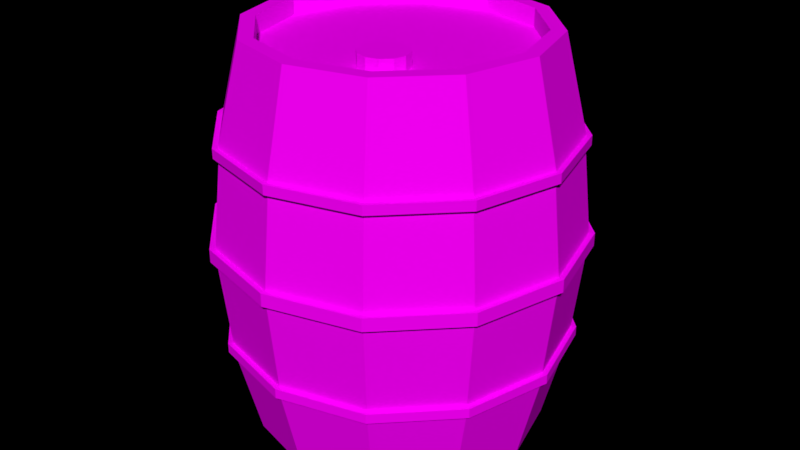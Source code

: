 # Source: Barrel.blend  (saved by Blender 2.79.0; exported with 4.5.12 LTS)
import bpy
from mathutils import Matrix  # noqa: F401  (used for matrix-valued properties, if any)

bpy.ops.wm.read_factory_settings(use_empty=True)
scene = bpy.context.scene
scene.name = 'Scene'

# ---- collections
col_collection_1 = bpy.data.collections.new('Collection 1'); scene.collection.children.link(col_collection_1)

# ---- images (referenced by path relative to the original .blend; pixels are not part of the script)
import os
ASSET_DIR = os.environ.get("B2B_ASSET_DIR", "")  # directory of the original .blend (textures are referenced by path, not embedded)
HERE = os.path.dirname(os.path.abspath(__file__))  # packed textures are extracted next to this script under _unpacked/

def load_image(name, relpath, width, height, colorspace="sRGB"):
    """Load a texture the original file referenced (path relative to the .blend, or extracted next to this script)."""
    p = next((c for c in (os.path.join(HERE, relpath), os.path.join(ASSET_DIR, relpath)) if relpath and os.path.exists(c)), "")
    if p:
        img = bpy.data.images.load(p, check_existing=True)
        img.name = name
    else:  # same state as the original file: an image datablock whose file is absent (Cycles renders it pink)
        img = bpy.data.images.new(name, width, height)
        img.source = "FILE"
        img.filepath = "//" + (relpath or name)
    img.colorspace_settings.name = colorspace
    return img
img_colors_png = load_image('colors.png', 'colors.png', 1024, 1024, 'sRGB')

# ---- materials (node trees are filled in below, after node groups)
mat_material_001 = bpy.data.materials.new('Material.001')
mat_material_001.alpha_threshold = 0.0
mat_material_001.roughness = 0.5

# ---- material node trees
mat_material_001.use_nodes = True; mat_material_001.node_tree.nodes.clear()
_N = mat_material_001.node_tree.nodes; _L = mat_material_001.node_tree.links
n0 = _N.new('ShaderNodeOutputMaterial'); n0.name = 'Material Output'; n0.location = (300, 300)
n1 = _N.new('ShaderNodeBsdfDiffuse'); n1.name = 'Diffuse BSDF'; n1.location = (10, 300)
n2 = _N.new('ShaderNodeTexImage'); n2.name = 'Image Texture'; n2.location = (-253, 319)
n2.width = 140
n2.image = img_colors_png
_L.new(n1.outputs[0], n0.inputs[0])
_L.new(n2.outputs[0], n1.inputs[0])
n0.is_active_output = True

# ---- world
world_world = bpy.data.worlds.new('World'); scene.world = world_world
world_world.color = (0.0, 0.0, 0.0)
world_world.use_sun_shadow = False
world_world.sun_shadow_jitter_overblur = 0.0
world_world.cycles.sampling_method = 'MANUAL'

# ---- meshes
me_cylinder_001 = bpy.data.meshes.new('Cylinder.001')
me_cylinder_001.from_pydata([(1.373e-08, 0.9011, -1.372), (1.373e-08, 0.9011, 1.372), (0.4506, 0.7804, -1.372), (0.4506, 0.7804, 1.372), (0.7804, 0.4506, -1.372), (0.7804, 0.4506, 1.372), (0.9011, -3.761e-08, -1.372), (0.9011, -3.761e-08, 1.372), (0.7804, -0.4506, -1.372), (0.7804, -0.4506, 1.372), (0.4506, -0.7804, -1.372), (0.4506, -0.7804, 1.372), (1.388e-07, -0.9011, -1.372), (1.388e-07, -0.9011, 1.372), (-0.4506, -0.7804, -1.372), (-0.4506, -0.7804, 1.372), (-0.7804, -0.4506, -1.372), (-0.7804, -0.4506, 1.372), (-0.9011, -4.176e-07, -1.372), (-0.9011, -4.176e-07, 1.372), (-0.7804, 0.4506, -1.372), (-0.7804, 0.4506, 1.372), (-0.4506, 0.7804, -1.372), (-0.4506, 0.7804, 1.372), (2.176e-09, 1.159, -0.6576), (2.176e-09, 1.159, 0.6565), (0.5797, 1.004, 0.6565), (0.5797, 1.004, -0.6576), (1.004, 0.5797, 0.6565), (1.004, 0.5797, -0.6576), (1.159, -2.852e-08, 0.6565), (1.159, -2.852e-08, -0.6576), (1.004, -0.5797, 0.6565), (1.004, -0.5797, -0.6576), (0.5797, -1.004, 0.6565), (0.5797, -1.004, -0.6576), (1.772e-07, -1.159, 0.6565), (1.772e-07, -1.159, -0.6576), (-0.5797, -1.004, 0.6565), (-0.5797, -1.004, -0.6576), (-1.004, -0.5797, 0.6565), (-1.004, -0.5797, -0.6576), (-1.159, -5.168e-07, 0.6565), (-1.159, -5.168e-07, -0.6576), (-1.004, 0.5797, 0.6565), (-1.004, 0.5797, -0.6576), (-0.5797, 1.004, 0.6565), (-0.5797, 1.004, -0.6576), (2.176e-09, 1.159, 0.7206), (0.5797, 1.004, 0.7206), (1.004, 0.5797, 0.7206), (1.159, -2.852e-08, 0.7206), (1.004, -0.5797, 0.7206), (0.5797, -1.004, 0.7206), (1.772e-07, -1.159, 0.7206), (-0.5797, -1.004, 0.7206), (-1.004, -0.5797, 0.7206), (-1.159, -5.168e-07, 0.7206), (-1.004, 0.5797, 0.7206), (-0.5797, 1.004, 0.7206), (3.137e-09, 1.226, 0.05094), (0.6128, 1.061, 0.05094), (1.061, 0.6128, 0.05094), (1.226, -2.13e-08, 0.05094), (1.061, -0.6128, 0.05094), (0.6128, -1.061, 0.05094), (1.882e-07, -1.226, 0.05094), (-0.6128, -1.061, 0.05094), (-1.061, -0.6128, 0.05094), (-1.226, -5.375e-07, 0.05094), (-1.061, 0.6128, 0.05094), (-0.6128, 1.061, 0.05094), (3.137e-09, 1.226, -0.03674), (0.6128, 1.061, -0.03674), (1.061, 0.6128, -0.03674), (1.226, -2.13e-08, -0.03674), (1.061, -0.6128, -0.03674), (0.6128, -1.061, -0.03674), (1.882e-07, -1.226, -0.03674), (-0.6128, -1.061, -0.03674), (-1.061, -0.6128, -0.03674), (-1.226, -5.375e-07, -0.03674), (-1.061, 0.6128, -0.03674), (-0.6128, 1.061, -0.03674), (0.5797, 1.004, -0.722), (1.004, 0.5797, -0.722), (1.159, -2.852e-08, -0.722), (1.004, -0.5797, -0.722), (0.5797, -1.004, -0.722), (1.772e-07, -1.159, -0.722), (-0.5797, -1.004, -0.722), (-1.004, -0.5797, -0.722), (-1.159, -5.168e-07, -0.722), (-1.004, 0.5797, -0.722), (-0.5797, 1.004, -0.722), (2.176e-09, 1.159, -0.722), (3.841e-09, 1.195, -0.724), (3.841e-09, 1.195, -0.6576), (4.897e-09, 1.263, -0.03791), (4.897e-09, 1.263, -0.0006193), (0.5974, 1.035, 0.7226), (0.5974, 1.035, 0.6565), (0.6316, 1.094, 0.05245), (0.6316, 1.094, -0.0006193), (1.035, 0.5974, 0.7226), (1.035, 0.5974, 0.6565), (1.094, 0.6316, 0.05245), (1.094, 0.6316, -0.0006193), (1.195, -2.498e-08, 0.7226), (1.195, -2.498e-08, 0.6565), (1.263, -1.756e-08, 0.05245), (1.263, -1.756e-08, -0.0006193), (1.035, -0.5974, 0.7226), (1.035, -0.5974, 0.6565), (1.094, -0.6316, 0.05245), (1.094, -0.6316, -0.0006193), (0.5974, -1.035, 0.7226), (0.5974, -1.035, 0.6565), (0.6316, -1.094, 0.05245), (0.6316, -1.094, -0.0006193), (1.843e-07, -1.195, 0.7226), (1.843e-07, -1.195, 0.6565), (1.956e-07, -1.263, 0.05245), (1.956e-07, -1.263, -0.0006193), (-0.5974, -1.035, 0.7226), (-0.5974, -1.035, 0.6565), (-0.6316, -1.094, 0.05245), (-0.6316, -1.094, -0.0006193), (-1.035, -0.5974, 0.7226), (-1.035, -0.5974, 0.6565), (-1.094, -0.6316, 0.05245), (-1.094, -0.6316, -0.0006193), (-1.195, -5.283e-07, 0.7226), (-1.195, -5.283e-07, 0.6565), (-1.263, -5.496e-07, 0.05245), (-1.263, -5.496e-07, -0.0006193), (-1.035, 0.5974, 0.7226), (-1.035, 0.5974, 0.6565), (-1.094, 0.6316, 0.05245), (-1.094, 0.6316, -0.0006193), (-0.5974, 1.035, 0.7226), (-0.5974, 1.035, 0.6565), (-0.6316, 1.094, 0.05245), (-0.6316, 1.094, -0.0006193), (-0.5974, 1.035, -0.6576), (3.841e-09, 1.195, 0.6565), (-1.035, 0.5974, -0.6576), (-1.195, -5.283e-07, -0.6576), (-1.035, -0.5974, -0.6576), (-0.5974, -1.035, -0.6576), (1.843e-07, -1.195, -0.6576), (0.5974, -1.035, -0.6576), (1.035, -0.5974, -0.6576), (1.195, -2.498e-08, -0.6576), (1.035, 0.5974, -0.6576), (0.5974, 1.035, -0.6576), (3.841e-09, 1.195, 0.7226), (4.897e-09, 1.263, 0.05245), (0.6316, 1.094, -0.03791), (1.094, 0.6316, -0.03791), (1.263, -1.756e-08, -0.03791), (1.094, -0.6316, -0.03791), (0.6316, -1.094, -0.03791), (1.956e-07, -1.263, -0.03791), (-0.6316, -1.094, -0.03791), (-1.094, -0.6316, -0.03791), (-1.263, -5.496e-07, -0.03791), (-1.094, 0.6316, -0.03791), (-0.6316, 1.094, -0.03791), (0.5974, 1.035, -0.724), (1.035, 0.5974, -0.724), (1.195, -2.498e-08, -0.724), (1.035, -0.5974, -0.724), (0.5974, -1.035, -0.724), (1.843e-07, -1.195, -0.724), (-0.5974, -1.035, -0.724), (-1.035, -0.5974, -0.724), (-1.195, -5.283e-07, -0.724), (-1.035, 0.5974, -0.724), (-0.5974, 1.035, -0.724), (0.0, 1.0, -1.372), (0.5, 0.866, -1.372), (0.5, 0.866, 1.372), (0.0, 1.0, 1.372), (0.866, 0.5, -1.372), (0.866, 0.5, 1.372), (1.0, -4.371e-08, -1.372), (1.0, -4.371e-08, 1.372), (0.866, -0.5, -1.372), (0.866, -0.5, 1.372), (0.5, -0.866, -1.372), (0.5, -0.866, 1.372), (1.51e-07, -1.0, -1.372), (1.51e-07, -1.0, 1.372), (-0.5, -0.866, -1.372), (-0.5, -0.866, 1.372), (-0.866, -0.5, -1.372), (-0.866, -0.5, 1.372), (-1.0, -4.649e-07, -1.372), (-1.0, -4.649e-07, 1.372), (-0.866, 0.5, -1.372), (-0.866, 0.5, 1.372), (-0.5, 0.866, -1.372), (-0.5, 0.866, 1.372), (1.373e-08, 0.9011, -1.249), (0.4506, 0.7804, -1.249), (0.2936, -0.2568, 1.249), (0.212, -0.2349, 1.249), (0.7804, 0.4506, -1.249), (0.3534, -0.3166, 1.249), (0.9011, -3.761e-08, -1.249), (0.3753, -0.3983, 1.249), (0.7804, -0.4506, -1.249), (0.3534, -0.48, 1.249), (0.4506, -0.7804, -1.249), (0.2936, -0.5398, 1.249), (1.388e-07, -0.9011, -1.249), (0.212, -0.5616, 1.249), (-0.4506, -0.7804, -1.249), (0.1303, -0.5398, 1.249), (-0.7804, -0.4506, -1.249), (0.07048, -0.48, 1.249), (-0.9011, -4.176e-07, -1.249), (0.0486, -0.3983, 1.249), (-0.7804, 0.4506, -1.249), (0.07048, -0.3166, 1.249), (-0.4506, 0.7804, -1.249), (0.1303, -0.2568, 1.249), (0.4506, 0.7804, 1.249), (1.373e-08, 0.9011, 1.249), (0.7804, 0.4506, 1.249), (0.9011, -3.761e-08, 1.249), (0.7804, -0.4506, 1.249), (0.4506, -0.7804, 1.249), (1.388e-07, -0.9011, 1.249), (-0.4506, -0.7804, 1.249), (-0.7804, -0.4506, 1.249), (-0.9011, -4.176e-07, 1.249), (-0.7804, 0.4506, 1.249), (-0.4506, 0.7804, 1.249), (0.2936, -0.2568, 1.344), (0.212, -0.2349, 1.344), (0.3534, -0.3166, 1.344), (0.3753, -0.3983, 1.344), (0.3534, -0.48, 1.344), (0.2936, -0.5398, 1.344), (0.212, -0.5616, 1.344), (0.1303, -0.5398, 1.344), (0.07048, -0.48, 1.344), (0.0486, -0.3983, 1.344), (0.07048, -0.3166, 1.344), (0.1303, -0.2568, 1.344)], [], [(48, 183, 182, 49), (49, 182, 185, 50), (50, 185, 187, 51), (51, 187, 189, 52), (52, 189, 191, 53), (53, 191, 193, 54), (54, 193, 195, 55), (55, 195, 197, 56), (56, 197, 199, 57), (57, 199, 201, 58), (16, 18, 222, 220), (58, 201, 203, 59), (59, 203, 183, 48), (3, 1, 229, 228), (41, 43, 147, 148), (26, 25, 145, 101), (71, 46, 25, 60), (44, 42, 133, 137), (24, 27, 155, 97), (70, 44, 46, 71), (48, 49, 100, 156), (43, 45, 146, 147), (69, 42, 44, 70), (28, 26, 101, 105), (49, 50, 104, 100), (68, 40, 42, 69), (46, 44, 137, 141), (50, 51, 108, 104), (67, 38, 40, 68), (71, 60, 157, 142), (27, 29, 154, 155), (66, 36, 38, 67), (51, 52, 112, 108), (70, 71, 142, 138), (65, 34, 36, 66), (45, 47, 144, 146), (30, 28, 105, 109), (64, 32, 34, 65), (52, 53, 116, 112), (69, 70, 138, 134), (63, 30, 32, 64), (72, 83, 168, 98), (25, 46, 141, 145), (62, 28, 30, 63), (53, 54, 120, 116), (68, 69, 134, 130), (61, 26, 28, 62), (83, 82, 167, 168), (29, 31, 153, 154), (60, 25, 26, 61), (54, 55, 124, 120), (67, 68, 130, 126), (82, 81, 166, 167), (47, 24, 97, 144), (95, 94, 179, 96), (32, 30, 109, 113), (55, 56, 128, 124), (66, 67, 126, 122), (81, 80, 165, 166), (94, 93, 178, 179), (56, 57, 132, 128), (65, 66, 122, 118), (80, 79, 164, 165), (93, 92, 177, 178), (31, 33, 152, 153), (57, 58, 136, 132), (64, 65, 118, 114), (79, 78, 163, 164), (92, 91, 176, 177), (34, 32, 113, 117), (58, 59, 140, 136), (63, 64, 114, 110), (78, 77, 162, 163), (91, 90, 175, 176), (24, 72, 73, 27), (27, 73, 74, 29), (29, 74, 75, 31), (31, 75, 76, 33), (33, 76, 77, 35), (35, 77, 78, 37), (37, 78, 79, 39), (39, 79, 80, 41), (41, 80, 81, 43), (43, 81, 82, 45), (45, 82, 83, 47), (47, 83, 72, 24), (180, 95, 84, 181), (181, 84, 85, 184), (184, 85, 86, 186), (186, 86, 87, 188), (188, 87, 88, 190), (190, 88, 89, 192), (192, 89, 90, 194), (194, 90, 91, 196), (196, 91, 92, 198), (198, 92, 93, 200), (200, 93, 94, 202), (202, 94, 95, 180), (179, 144, 97, 96), (168, 143, 99, 98), (178, 146, 144, 179), (167, 139, 143, 168), (177, 147, 146, 178), (166, 135, 139, 167), (176, 148, 147, 177), (165, 131, 135, 166), (175, 149, 148, 176), (164, 127, 131, 165), (174, 150, 149, 175), (163, 123, 127, 164), (173, 151, 150, 174), (162, 119, 123, 163), (172, 152, 151, 173), (161, 115, 119, 162), (171, 153, 152, 172), (160, 111, 115, 161), (170, 154, 153, 171), (159, 107, 111, 160), (169, 155, 154, 170), (158, 103, 107, 159), (96, 97, 155, 169), (98, 99, 103, 158), (141, 140, 156, 145), (137, 136, 140, 141), (133, 132, 136, 137), (129, 128, 132, 133), (125, 124, 128, 129), (121, 120, 124, 125), (117, 116, 120, 121), (113, 112, 116, 117), (109, 108, 112, 113), (105, 104, 108, 109), (101, 100, 104, 105), (145, 156, 100, 101), (99, 157, 102, 103), (103, 102, 106, 107), (107, 106, 110, 111), (111, 110, 114, 115), (115, 114, 118, 119), (119, 118, 122, 123), (123, 122, 126, 127), (127, 126, 130, 131), (131, 130, 134, 135), (135, 134, 138, 139), (139, 138, 142, 143), (143, 142, 157, 99), (42, 40, 129, 133), (39, 41, 148, 149), (40, 38, 125, 129), (37, 39, 149, 150), (84, 95, 96, 169), (85, 84, 169, 170), (38, 36, 121, 125), (86, 85, 170, 171), (73, 72, 98, 158), (35, 37, 150, 151), (87, 86, 171, 172), (74, 73, 158, 159), (88, 87, 172, 173), (75, 74, 159, 160), (60, 61, 102, 157), (36, 34, 117, 121), (89, 88, 173, 174), (76, 75, 160, 161), (61, 62, 106, 102), (33, 35, 151, 152), (90, 89, 174, 175), (77, 76, 161, 162), (62, 63, 110, 106), (59, 48, 156, 140), (2, 0, 180, 181), (1, 3, 182, 183), (4, 2, 181, 184), (3, 5, 185, 182), (6, 4, 184, 186), (5, 7, 187, 185), (8, 6, 186, 188), (7, 9, 189, 187), (10, 8, 188, 190), (9, 11, 191, 189), (12, 10, 190, 192), (11, 13, 193, 191), (14, 12, 192, 194), (13, 15, 195, 193), (16, 14, 194, 196), (15, 17, 197, 195), (18, 16, 196, 198), (17, 19, 199, 197), (20, 18, 198, 200), (19, 21, 201, 199), (22, 20, 200, 202), (21, 23, 203, 201), (0, 22, 202, 180), (23, 1, 183, 203), (225, 223, 249, 250), (204, 205, 208, 210, 212, 214, 216, 218, 220, 222, 224, 226), (11, 9, 232, 233), (2, 4, 208, 205), (19, 17, 236, 237), (10, 12, 216, 214), (5, 3, 228, 230), (18, 20, 224, 222), (13, 11, 233, 234), (4, 6, 210, 208), (21, 19, 237, 238), (12, 14, 218, 216), (7, 5, 230, 231), (20, 22, 226, 224), (15, 13, 234, 235), (6, 8, 212, 210), (23, 21, 238, 239), (14, 16, 220, 218), (9, 7, 231, 232), (22, 0, 204, 226), (0, 2, 205, 204), (17, 15, 235, 236), (8, 10, 214, 212), (1, 23, 239, 229), (207, 206, 228, 229), (206, 209, 230, 228), (209, 211, 231, 230), (211, 213, 232, 231), (213, 215, 233, 232), (215, 217, 234, 233), (217, 219, 235, 234), (219, 221, 236, 235), (221, 223, 237, 236), (223, 225, 238, 237), (225, 227, 239, 238), (227, 207, 229, 239), (240, 241, 251, 250, 249, 248, 247, 246, 245, 244, 243, 242), (219, 217, 246, 247), (213, 211, 243, 244), (227, 225, 250, 251), (206, 207, 241, 240), (221, 219, 247, 248), (215, 213, 244, 245), (207, 227, 251, 241), (209, 206, 240, 242), (223, 221, 248, 249), (217, 215, 245, 246), (211, 209, 242, 243)])
_uv = me_cylinder_001.uv_layers.new(name='UVMap')
_uv.uv.foreach_set('vector', [0.05957, 0.946, 0.06224, 0.9464, 0.06224, 0.9482, 0.05957, 0.9481, 0.05957, 0.9481, 0.06224, 0.9482, 0.06224, 0.9503, 0.05957, 0.9505, 0.05957, 0.9505, 0.06224, 0.9503, 0.06224, 0.9521, 0.05957, 0.9526, 0.05957, 0.9393, 0.06224, 0.9398, 0.06224, 0.9416, 0.05957, 0.9414, 0.05957, 0.9414, 0.06224, 0.9416, 0.06224, 0.9437, 0.05957, 0.9439, 0.05957, 0.9439, 0.06224, 0.9437, 0.06224, 0.9455, 0.05957, 0.946, 0.05957, 0.9526, 0.06224, 0.953, 0.06224, 0.9548, 0.05957, 0.9547, 0.05957, 0.9547, 0.06224, 0.9548, 0.06224, 0.9569, 0.05957, 0.9571, 0.05957, 0.9571, 0.06224, 0.9569, 0.06224, 0.9587, 0.05957, 0.9592, 0.05857, 0.93, 0.06124, 0.9305, 0.06124, 0.9323, 0.05857, 0.9321, 0.04419, 0.9596, 0.04419, 0.958, 0.0447, 0.958, 0.0447, 0.9596, 0.05857, 0.9321, 0.06124, 0.9323, 0.06124, 0.9344, 0.05857, 0.9345, 0.05857, 0.9345, 0.06124, 0.9344, 0.06124, 0.9362, 0.05857, 0.9366, 0.04318, 0.9596, 0.04318, 0.958, 0.04369, 0.958, 0.04369, 0.9596, 0.4356, 0.8509, 0.4373, 0.8509, 0.4374, 0.851, 0.4355, 0.851, 0.434, 0.8586, 0.4332, 0.8601, 0.4331, 0.8601, 0.434, 0.8586, 0.06471, 0.9415, 0.06224, 0.9416, 0.06224, 0.9395, 0.06471, 0.9393, 0.434, 0.8634, 0.4356, 0.8643, 0.4355, 0.8644, 0.434, 0.8635, 0.4397, 0.8468, 0.4389, 0.8452, 0.4389, 0.8452, 0.4398, 0.8467, 0.06471, 0.9441, 0.06224, 0.944, 0.06224, 0.9416, 0.06471, 0.9415, 0.4397, 0.8534, 0.4389, 0.8519, 0.4389, 0.8519, 0.4398, 0.8534, 0.4373, 0.8509, 0.4389, 0.85, 0.4389, 0.8501, 0.4374, 0.851, 0.06471, 0.9463, 0.06224, 0.9461, 0.06224, 0.944, 0.06471, 0.9441, 0.4356, 0.8578, 0.434, 0.8586, 0.434, 0.8586, 0.4355, 0.8577, 0.4389, 0.8519, 0.4373, 0.8511, 0.4374, 0.851, 0.4389, 0.8519, 0.0397, 0.9628, 0.04217, 0.9627, 0.04217, 0.9648, 0.0397, 0.965, 0.4332, 0.8619, 0.434, 0.8634, 0.434, 0.8635, 0.4331, 0.8619, 0.4373, 0.8511, 0.4356, 0.8511, 0.4355, 0.851, 0.4374, 0.851, 0.0397, 0.9602, 0.04217, 0.9603, 0.04217, 0.9627, 0.0397, 0.9628, 0.433, 0.8487, 0.433, 0.8469, 0.4331, 0.8469, 0.4331, 0.8488, 0.4389, 0.8452, 0.4373, 0.8444, 0.4374, 0.8443, 0.4389, 0.8452, 0.0397, 0.958, 0.04217, 0.9582, 0.04217, 0.9603, 0.0397, 0.9602, 0.4356, 0.8511, 0.434, 0.8519, 0.434, 0.8519, 0.4355, 0.851, 0.432, 0.8503, 0.433, 0.8487, 0.4331, 0.8488, 0.4321, 0.8504, 0.06471, 0.9486, 0.06224, 0.9486, 0.06224, 0.9465, 0.06471, 0.9463, 0.4389, 0.85, 0.4397, 0.8485, 0.4398, 0.8485, 0.4389, 0.8501, 0.4373, 0.8578, 0.4356, 0.8578, 0.4355, 0.8577, 0.4374, 0.8577, 0.06471, 0.9511, 0.06224, 0.951, 0.06224, 0.9486, 0.06471, 0.9486, 0.434, 0.8519, 0.4332, 0.8534, 0.4331, 0.8534, 0.434, 0.8519, 0.4304, 0.8512, 0.432, 0.8503, 0.4321, 0.8504, 0.4304, 0.8514, 0.06471, 0.9533, 0.06224, 0.9531, 0.06224, 0.951, 0.06471, 0.9511, 0.433, 0.8558, 0.433, 0.854, 0.4331, 0.8539, 0.4331, 0.8558, 0.4332, 0.8601, 0.4332, 0.8619, 0.4331, 0.8619, 0.4331, 0.8601, 0.06224, 0.9581, 0.06471, 0.9581, 0.06471, 0.9602, 0.06224, 0.9603, 0.4332, 0.8534, 0.4332, 0.8552, 0.4331, 0.8552, 0.4331, 0.8534, 0.4286, 0.8512, 0.4304, 0.8512, 0.4304, 0.8514, 0.4285, 0.8514, 0.06224, 0.9556, 0.06471, 0.9556, 0.06471, 0.9581, 0.06224, 0.9581, 0.433, 0.854, 0.432, 0.8524, 0.4321, 0.8523, 0.4331, 0.8539, 0.4373, 0.8444, 0.4356, 0.8444, 0.4355, 0.8443, 0.4374, 0.8443, 0.06224, 0.9533, 0.06471, 0.9535, 0.06471, 0.9556, 0.06224, 0.9556, 0.4332, 0.8552, 0.434, 0.8567, 0.434, 0.8568, 0.4331, 0.8552, 0.4269, 0.8503, 0.4286, 0.8512, 0.4285, 0.8514, 0.4269, 0.8504, 0.432, 0.8524, 0.4304, 0.8515, 0.4304, 0.8514, 0.4321, 0.8523, 0.4397, 0.8485, 0.4397, 0.8468, 0.4398, 0.8467, 0.4398, 0.8485, 0.4399, 0.8468, 0.4399, 0.8485, 0.4398, 0.8485, 0.4398, 0.8467, 0.4389, 0.8586, 0.4373, 0.8578, 0.4374, 0.8577, 0.4389, 0.8586, 0.434, 0.8567, 0.4356, 0.8576, 0.4355, 0.8577, 0.434, 0.8568, 0.426, 0.8487, 0.4269, 0.8503, 0.4269, 0.8504, 0.4259, 0.8488, 0.4304, 0.8515, 0.4286, 0.8515, 0.4285, 0.8514, 0.4304, 0.8514, 0.4399, 0.8485, 0.4408, 0.85, 0.4407, 0.8501, 0.4398, 0.8485, 0.4356, 0.8576, 0.4373, 0.8576, 0.4374, 0.8577, 0.4355, 0.8577, 0.426, 0.8469, 0.426, 0.8487, 0.4259, 0.8488, 0.4259, 0.8469, 0.4286, 0.8515, 0.4269, 0.8524, 0.4269, 0.8523, 0.4285, 0.8514, 0.4408, 0.85, 0.4423, 0.8509, 0.4423, 0.851, 0.4407, 0.8501, 0.4356, 0.8444, 0.434, 0.8452, 0.434, 0.8452, 0.4355, 0.8443, 0.4373, 0.8576, 0.4389, 0.8567, 0.4389, 0.8568, 0.4374, 0.8577, 0.4269, 0.8453, 0.426, 0.8469, 0.4259, 0.8469, 0.4269, 0.8452, 0.4269, 0.8524, 0.426, 0.854, 0.4259, 0.8539, 0.4269, 0.8523, 0.4423, 0.8509, 0.4441, 0.8509, 0.4441, 0.851, 0.4423, 0.851, 0.4397, 0.8601, 0.4389, 0.8586, 0.4389, 0.8586, 0.4398, 0.8601, 0.4389, 0.8567, 0.4397, 0.8552, 0.4398, 0.8552, 0.4389, 0.8568, 0.4286, 0.8444, 0.4269, 0.8453, 0.4269, 0.8452, 0.4285, 0.8443, 0.426, 0.854, 0.426, 0.8558, 0.4259, 0.8558, 0.4259, 0.8539, 0.4441, 0.8509, 0.4456, 0.85, 0.4457, 0.8501, 0.4441, 0.851, 0.05703, 0.9535, 0.05957, 0.9533, 0.05957, 0.9556, 0.05703, 0.9556, 0.05703, 0.9556, 0.05957, 0.9556, 0.05957, 0.9581, 0.05703, 0.9581, 0.05703, 0.9581, 0.05957, 0.9581, 0.05957, 0.9603, 0.05703, 0.9602, 0.05703, 0.9395, 0.05957, 0.9393, 0.05957, 0.9415, 0.05703, 0.9416, 0.05703, 0.9416, 0.05957, 0.9415, 0.05957, 0.9441, 0.05703, 0.944, 0.05703, 0.944, 0.05957, 0.9441, 0.05957, 0.9463, 0.05703, 0.9461, 0.05957, 0.9531, 0.05703, 0.9533, 0.05703, 0.9511, 0.05957, 0.951, 0.05957, 0.951, 0.05703, 0.9511, 0.05703, 0.9486, 0.05957, 0.9486, 0.05957, 0.9486, 0.05703, 0.9486, 0.05703, 0.9463, 0.05957, 0.9465, 0.03684, 0.9499, 0.03938, 0.9497, 0.03938, 0.9519, 0.03684, 0.952, 0.03684, 0.952, 0.03938, 0.9519, 0.03938, 0.9545, 0.03684, 0.9544, 0.03684, 0.9544, 0.03938, 0.9545, 0.03938, 0.9567, 0.03684, 0.9565, 0.02972, 0.9572, 0.03238, 0.9568, 0.03238, 0.9589, 0.02972, 0.959, 0.02972, 0.959, 0.03238, 0.9589, 0.03238, 0.9613, 0.02972, 0.9611, 0.02972, 0.9611, 0.03238, 0.9613, 0.03238, 0.9634, 0.02972, 0.9629, 0.03238, 0.9572, 0.03504, 0.9568, 0.03504, 0.9589, 0.03238, 0.959, 0.03238, 0.959, 0.03504, 0.9589, 0.03504, 0.9613, 0.03238, 0.9611, 0.03238, 0.9611, 0.03504, 0.9613, 0.03504, 0.9634, 0.03238, 0.9629, 0.06124, 0.9305, 0.06389, 0.93, 0.06389, 0.9321, 0.06124, 0.9323, 0.06124, 0.9323, 0.06389, 0.9321, 0.06389, 0.9345, 0.06124, 0.9344, 0.06124, 0.9344, 0.06389, 0.9345, 0.06389, 0.9366, 0.06124, 0.9362, 0.03684, 0.9572, 0.0395, 0.9567, 0.0395, 0.9588, 0.03684, 0.959, 0.03684, 0.959, 0.0395, 0.9588, 0.0395, 0.9613, 0.03684, 0.9611, 0.03684, 0.9611, 0.0395, 0.9613, 0.0395, 0.9634, 0.03684, 0.9629, 0.4506, 0.8476, 0.4508, 0.8476, 0.4508, 0.8492, 0.4506, 0.8492, 0.4449, 0.8657, 0.4451, 0.8657, 0.4451, 0.8674, 0.4449, 0.8674, 0.4506, 0.8458, 0.4508, 0.8458, 0.4508, 0.8476, 0.4506, 0.8476, 0.4449, 0.8638, 0.4451, 0.8638, 0.4451, 0.8657, 0.4449, 0.8657, 0.4506, 0.8443, 0.4508, 0.8443, 0.4508, 0.8458, 0.4506, 0.8458, 0.4449, 0.8622, 0.4451, 0.8622, 0.4451, 0.8638, 0.4449, 0.8638, 0.4508, 0.8476, 0.451, 0.8476, 0.451, 0.8492, 0.4508, 0.8492, 0.43, 0.867, 0.4301, 0.867, 0.4301, 0.8687, 0.43, 0.8687, 0.4508, 0.8458, 0.451, 0.8458, 0.451, 0.8476, 0.4508, 0.8476, 0.43, 0.8651, 0.4301, 0.8651, 0.4301, 0.867, 0.43, 0.867, 0.4508, 0.8443, 0.451, 0.8443, 0.451, 0.8458, 0.4508, 0.8458, 0.43, 0.8635, 0.4301, 0.8635, 0.4301, 0.8651, 0.43, 0.8651, 0.4506, 0.8458, 0.4504, 0.8458, 0.4504, 0.8443, 0.4506, 0.8443, 0.4297, 0.867, 0.4298, 0.867, 0.4298, 0.8687, 0.4297, 0.8687, 0.4506, 0.8476, 0.4504, 0.8476, 0.4504, 0.8458, 0.4506, 0.8458, 0.4297, 0.8651, 0.4298, 0.8651, 0.4298, 0.867, 0.4297, 0.867, 0.4506, 0.8492, 0.4504, 0.8492, 0.4504, 0.8476, 0.4506, 0.8476, 0.4297, 0.8635, 0.4298, 0.8635, 0.4298, 0.8651, 0.4297, 0.8651, 0.4328, 0.8618, 0.433, 0.8618, 0.433, 0.8633, 0.4328, 0.8633, 0.4452, 0.8657, 0.4453, 0.8657, 0.4453, 0.8674, 0.4452, 0.8674, 0.4328, 0.86, 0.433, 0.86, 0.433, 0.8618, 0.4328, 0.8618, 0.4452, 0.8638, 0.4453, 0.8638, 0.4453, 0.8657, 0.4452, 0.8657, 0.4328, 0.8584, 0.433, 0.8584, 0.433, 0.86, 0.4328, 0.86, 0.4452, 0.8622, 0.4453, 0.8622, 0.4453, 0.8638, 0.4452, 0.8638, 0.437, 0.8677, 0.4372, 0.8677, 0.4372, 0.8693, 0.437, 0.8693, 0.437, 0.8659, 0.4372, 0.8659, 0.4372, 0.8677, 0.437, 0.8677, 0.437, 0.8644, 0.4372, 0.8644, 0.4372, 0.8659, 0.437, 0.8659, 0.4376, 0.8677, 0.4378, 0.8677, 0.4378, 0.8693, 0.4376, 0.8693, 0.4376, 0.8659, 0.4378, 0.8659, 0.4378, 0.8677, 0.4376, 0.8677, 0.4376, 0.8644, 0.4378, 0.8644, 0.4378, 0.8659, 0.4376, 0.8659, 0.4374, 0.8677, 0.4376, 0.8677, 0.4376, 0.8693, 0.4374, 0.8693, 0.4374, 0.8659, 0.4376, 0.8659, 0.4376, 0.8677, 0.4374, 0.8677, 0.4374, 0.8644, 0.4376, 0.8644, 0.4376, 0.8659, 0.4374, 0.8659, 0.4372, 0.8677, 0.4374, 0.8677, 0.4374, 0.8693, 0.4372, 0.8693, 0.4372, 0.8659, 0.4374, 0.8659, 0.4374, 0.8677, 0.4372, 0.8677, 0.4372, 0.8644, 0.4374, 0.8644, 0.4374, 0.8659, 0.4372, 0.8659, 0.4453, 0.8622, 0.4455, 0.8622, 0.4455, 0.8638, 0.4453, 0.8638, 0.4453, 0.8638, 0.4455, 0.8638, 0.4455, 0.8657, 0.4453, 0.8657, 0.4453, 0.8657, 0.4455, 0.8657, 0.4455, 0.8674, 0.4453, 0.8674, 0.4298, 0.8635, 0.43, 0.8635, 0.43, 0.8651, 0.4298, 0.8651, 0.4298, 0.8651, 0.43, 0.8651, 0.43, 0.867, 0.4298, 0.867, 0.4298, 0.867, 0.43, 0.867, 0.43, 0.8687, 0.4298, 0.8687, 0.4301, 0.8635, 0.4303, 0.8635, 0.4303, 0.8651, 0.4301, 0.8651, 0.4301, 0.8651, 0.4303, 0.8651, 0.4303, 0.867, 0.4301, 0.867, 0.4301, 0.867, 0.4303, 0.867, 0.4303, 0.8687, 0.4301, 0.8687, 0.4451, 0.8622, 0.4452, 0.8622, 0.4452, 0.8638, 0.4451, 0.8638, 0.4451, 0.8638, 0.4452, 0.8638, 0.4452, 0.8657, 0.4451, 0.8657, 0.4451, 0.8657, 0.4452, 0.8657, 0.4452, 0.8674, 0.4451, 0.8674, 0.4356, 0.8643, 0.4373, 0.8643, 0.4374, 0.8644, 0.4355, 0.8644, 0.434, 0.85, 0.4356, 0.8509, 0.4355, 0.851, 0.434, 0.8501, 0.4373, 0.8643, 0.4389, 0.8634, 0.4389, 0.8635, 0.4374, 0.8644, 0.4332, 0.8485, 0.434, 0.85, 0.434, 0.8501, 0.4331, 0.8485, 0.4408, 0.8452, 0.4399, 0.8468, 0.4398, 0.8467, 0.4407, 0.8452, 0.4423, 0.8444, 0.4408, 0.8452, 0.4407, 0.8452, 0.4423, 0.8443, 0.4389, 0.8634, 0.4397, 0.8619, 0.4398, 0.8619, 0.4389, 0.8635, 0.4441, 0.8444, 0.4423, 0.8444, 0.4423, 0.8443, 0.4441, 0.8443, 0.432, 0.8574, 0.433, 0.8558, 0.4331, 0.8558, 0.4321, 0.8575, 0.4332, 0.8468, 0.4332, 0.8485, 0.4331, 0.8485, 0.4331, 0.8467, 0.4456, 0.8452, 0.4441, 0.8444, 0.4441, 0.8443, 0.4457, 0.8452, 0.4304, 0.8583, 0.432, 0.8574, 0.4321, 0.8575, 0.4304, 0.8584, 0.4465, 0.8468, 0.4456, 0.8452, 0.4457, 0.8452, 0.4466, 0.8467, 0.4286, 0.8583, 0.4304, 0.8583, 0.4304, 0.8584, 0.4285, 0.8584, 0.433, 0.8469, 0.432, 0.8453, 0.4321, 0.8452, 0.4331, 0.8469, 0.4397, 0.8619, 0.4397, 0.8601, 0.4398, 0.8601, 0.4398, 0.8619, 0.4465, 0.8485, 0.4465, 0.8468, 0.4466, 0.8467, 0.4466, 0.8485, 0.4269, 0.8574, 0.4286, 0.8583, 0.4285, 0.8584, 0.4269, 0.8575, 0.432, 0.8453, 0.4304, 0.8444, 0.4304, 0.8443, 0.4321, 0.8452, 0.434, 0.8452, 0.4332, 0.8468, 0.4331, 0.8467, 0.434, 0.8452, 0.4456, 0.85, 0.4465, 0.8485, 0.4466, 0.8485, 0.4457, 0.8501, 0.426, 0.8558, 0.4269, 0.8574, 0.4269, 0.8575, 0.4259, 0.8558, 0.4304, 0.8444, 0.4286, 0.8444, 0.4285, 0.8443, 0.4304, 0.8443, 0.4397, 0.8552, 0.4397, 0.8534, 0.4398, 0.8534, 0.4398, 0.8552, 0.05048, 0.9485, 0.04952, 0.9501, 0.04913, 0.95, 0.05019, 0.9482, 0.05213, 0.9397, 0.05048, 0.9407, 0.05019, 0.9404, 0.05203, 0.9393, 0.05213, 0.9475, 0.05048, 0.9485, 0.05019, 0.9482, 0.05203, 0.9471, 0.05048, 0.9407, 0.04952, 0.9423, 0.04913, 0.9422, 0.05019, 0.9404, 0.05404, 0.9475, 0.05213, 0.9475, 0.05203, 0.9471, 0.05414, 0.9471, 0.04952, 0.9423, 0.04952, 0.9442, 0.04913, 0.9443, 0.04913, 0.9422, 0.05569, 0.9485, 0.05404, 0.9475, 0.05414, 0.9471, 0.05597, 0.9482, 0.04952, 0.9442, 0.05048, 0.9458, 0.05019, 0.9461, 0.04913, 0.9443, 0.05664, 0.9501, 0.05569, 0.9485, 0.05597, 0.9482, 0.05703, 0.95, 0.05048, 0.9458, 0.05213, 0.9467, 0.05203, 0.9471, 0.05019, 0.9461, 0.05664, 0.952, 0.05664, 0.9501, 0.05703, 0.95, 0.05703, 0.9521, 0.05213, 0.9467, 0.05404, 0.9467, 0.05414, 0.9471, 0.05203, 0.9471, 0.05569, 0.9536, 0.05664, 0.952, 0.05703, 0.9521, 0.05597, 0.9539, 0.05404, 0.9467, 0.05569, 0.9458, 0.05597, 0.9461, 0.05414, 0.9471, 0.05404, 0.9546, 0.05569, 0.9536, 0.05597, 0.9539, 0.05414, 0.9549, 0.05569, 0.9458, 0.05664, 0.9442, 0.05703, 0.9443, 0.05597, 0.9461, 0.05213, 0.9546, 0.05404, 0.9546, 0.05414, 0.9549, 0.05203, 0.9549, 0.05664, 0.9442, 0.05664, 0.9423, 0.05703, 0.9422, 0.05703, 0.9443, 0.05048, 0.9536, 0.05213, 0.9546, 0.05203, 0.9549, 0.05019, 0.9539, 0.05664, 0.9423, 0.05569, 0.9407, 0.05597, 0.9404, 0.05703, 0.9422, 0.04952, 0.952, 0.05048, 0.9536, 0.05019, 0.9539, 0.04913, 0.9521, 0.05569, 0.9407, 0.05404, 0.9397, 0.05414, 0.9393, 0.05597, 0.9404, 0.04952, 0.9501, 0.04952, 0.952, 0.04913, 0.9521, 0.04913, 0.95, 0.05404, 0.9397, 0.05213, 0.9397, 0.05203, 0.9393, 0.05414, 0.9393, 0.4215, 0.9546, 0.4269, 0.9452, 0.434, 0.9518, 0.431, 0.9568, 0.04913, 0.9594, 0.04913, 0.9575, 0.05009, 0.9559, 0.05174, 0.9549, 0.05365, 0.9549, 0.0553, 0.9559, 0.05625, 0.9575, 0.05625, 0.9594, 0.0553, 0.961, 0.05365, 0.962, 0.05174, 0.962, 0.05009, 0.961, 0.0447, 0.9615, 0.0447, 0.9596, 0.0452, 0.9596, 0.0452, 0.9615, 0.03628, 0.9584, 0.03628, 0.9603, 0.03578, 0.9603, 0.03578, 0.9584, 0.04419, 0.958, 0.04419, 0.9596, 0.04369, 0.9596, 0.04369, 0.958, 0.03679, 0.9603, 0.03679, 0.9619, 0.03628, 0.9619, 0.03628, 0.9603, 0.04318, 0.9615, 0.04318, 0.9596, 0.04369, 0.9596, 0.04369, 0.9615, 0.04318, 0.958, 0.04318, 0.9596, 0.04268, 0.9596, 0.04268, 0.958, 0.0447, 0.9631, 0.0447, 0.9615, 0.0452, 0.9615, 0.0452, 0.9631, 0.03628, 0.9603, 0.03628, 0.9619, 0.03578, 0.9619, 0.03578, 0.9603, 0.04217, 0.9596, 0.04217, 0.958, 0.04268, 0.958, 0.04268, 0.9596, 0.04419, 0.9631, 0.04419, 0.9615, 0.0447, 0.9615, 0.0447, 0.9631, 0.04318, 0.9631, 0.04318, 0.9615, 0.04369, 0.9615, 0.04369, 0.9631, 0.04318, 0.9596, 0.04318, 0.9615, 0.04268, 0.9615, 0.04268, 0.9596, 0.04419, 0.9615, 0.04419, 0.9631, 0.04369, 0.9631, 0.04369, 0.9615, 0.03679, 0.9568, 0.03679, 0.9584, 0.03628, 0.9584, 0.03628, 0.9568, 0.04217, 0.9615, 0.04217, 0.9596, 0.04268, 0.9596, 0.04268, 0.9615, 0.04419, 0.9615, 0.04419, 0.9596, 0.0447, 0.9596, 0.0447, 0.9615, 0.0447, 0.9596, 0.0447, 0.958, 0.0452, 0.958, 0.0452, 0.9596, 0.04318, 0.9615, 0.04318, 0.9631, 0.04268, 0.9631, 0.04268, 0.9615, 0.03628, 0.9568, 0.03628, 0.9584, 0.03578, 0.9584, 0.03578, 0.9568, 0.04419, 0.9596, 0.04419, 0.9615, 0.04369, 0.9615, 0.04369, 0.9596, 0.03679, 0.9584, 0.03679, 0.9603, 0.03628, 0.9603, 0.03628, 0.9584, 0.04217, 0.9631, 0.04217, 0.9615, 0.04268, 0.9615, 0.04268, 0.9631, 0.03392, 0.9534, 0.03392, 0.9531, 0.03684, 0.9523, 0.03684, 0.9542, 0.03392, 0.9531, 0.03375, 0.9528, 0.03588, 0.9507, 0.03684, 0.9523, 0.03375, 0.9528, 0.03345, 0.9526, 0.03423, 0.9497, 0.03588, 0.9507, 0.03345, 0.9526, 0.03311, 0.9526, 0.03233, 0.9497, 0.03423, 0.9497, 0.03311, 0.9526, 0.03281, 0.9528, 0.03067, 0.9507, 0.03233, 0.9497, 0.03281, 0.9528, 0.03263, 0.9531, 0.02972, 0.9523, 0.03067, 0.9507, 0.03263, 0.9531, 0.03263, 0.9534, 0.02972, 0.9542, 0.02972, 0.9523, 0.03263, 0.9534, 0.03281, 0.9537, 0.03067, 0.9558, 0.02972, 0.9542, 0.03281, 0.9537, 0.03311, 0.9539, 0.03233, 0.9568, 0.03067, 0.9558, 0.03311, 0.9539, 0.03345, 0.9539, 0.03423, 0.9568, 0.03233, 0.9568, 0.03345, 0.9539, 0.03375, 0.9537, 0.03588, 0.9558, 0.03423, 0.9568, 0.03375, 0.9537, 0.03392, 0.9534, 0.03684, 0.9542, 0.03588, 0.9558, 0.4385, 0.9711, 0.4336, 0.968, 0.4308, 0.9627, 0.431, 0.9568, 0.434, 0.9518, 0.4391, 0.949, 0.4449, 0.9492, 0.4496, 0.9524, 0.452, 0.9578, 0.4522, 0.9637, 0.4493, 0.9687, 0.4443, 0.9714, 0.4472, 0.9399, 0.4563, 0.9456, 0.4496, 0.9524, 0.4449, 0.9492, 0.4615, 0.9657, 0.4564, 0.975, 0.4493, 0.9687, 0.4522, 0.9637, 0.4215, 0.9655, 0.4215, 0.9546, 0.431, 0.9568, 0.4308, 0.9627, 0.4363, 0.9805, 0.4269, 0.975, 0.4336, 0.968, 0.4385, 0.9711, 0.4364, 0.9398, 0.4472, 0.9399, 0.4449, 0.9492, 0.4391, 0.949, 0.4613, 0.9551, 0.4615, 0.9657, 0.4522, 0.9637, 0.452, 0.9578, 0.4269, 0.975, 0.4215, 0.9655, 0.4308, 0.9627, 0.4336, 0.968, 0.4471, 0.9805, 0.4363, 0.9805, 0.4385, 0.9711, 0.4443, 0.9714, 0.4269, 0.9452, 0.4364, 0.9398, 0.4391, 0.949, 0.434, 0.9518, 0.4563, 0.9456, 0.4613, 0.9551, 0.452, 0.9578, 0.4496, 0.9524, 0.4564, 0.975, 0.4471, 0.9805, 0.4443, 0.9714, 0.4493, 0.9687])
me_cylinder_001.materials.append(mat_material_001)
me_cylinder_001.use_remesh_preserve_volume = False
me_cylinder_001.use_remesh_preserve_attributes = False
me_cylinder_001.use_mirror_vertex_groups = False
me_cylinder_001.update()

# ---- objects
ob_barrel = bpy.data.objects.new('Barrel', me_cylinder_001)

# ---- transforms, parenting, visibility, modifiers, constraints
ob_barrel.location = (-2.712, -0.4838, 0.4999)
ob_barrel.scale = (0.3643, 0.3643, 0.3643)
ob_barrel.lineart.crease_threshold = 0.0

# ---- collection membership
col_collection_1.objects.link(ob_barrel)

# ---- scene / render settings (as saved in the file)
scene.frame_start = 1; scene.frame_end = 250; scene.frame_set(1)
scene.render.engine = 'CYCLES'
scene.render.dither_intensity = 0.0
scene.cycles.use_denoising = False
scene.cycles.samples = 100
scene.cycles.sampling_pattern = 'TABULATED_SOBOL'
scene.cycles.use_adaptive_sampling = False
scene.cycles.use_light_tree = False
scene.cycles.blur_glossy = 0.0
scene.cycles.sample_clamp_indirect = 0.0
scene.view_settings.view_transform = 'Standard'
bpy.context.view_layer.update()

# ---- added for rendering (the .blend has no active camera and no usable light): camera, sun
cam_auto = bpy.data.cameras.new('AutoCamera')
cam_auto.lens = 50.0
cam_auto.sensor_width = 36.0
cam_auto.clip_end = 1000.0
ob_auto_camera = bpy.data.objects.new('AutoCamera', cam_auto)
scene.collection.objects.link(ob_auto_camera)
ob_auto_camera.location = (-1.19394, -2.30602, 1.71476)
ob_auto_camera.rotation_euler = (1.09748, -7.21219e-08, 0.694738)
scene.camera = ob_auto_camera
light_auto_sun = bpy.data.lights.new('AutoSun', 'SUN')
light_auto_sun.energy = 3.0
light_auto_sun.angle = 0.0523599
ob_auto_sun = bpy.data.objects.new('AutoSun', light_auto_sun)
scene.collection.objects.link(ob_auto_sun)
ob_auto_sun.rotation_euler = (0.872665, 0.174533, 0.523599)
bpy.context.view_layer.update()
